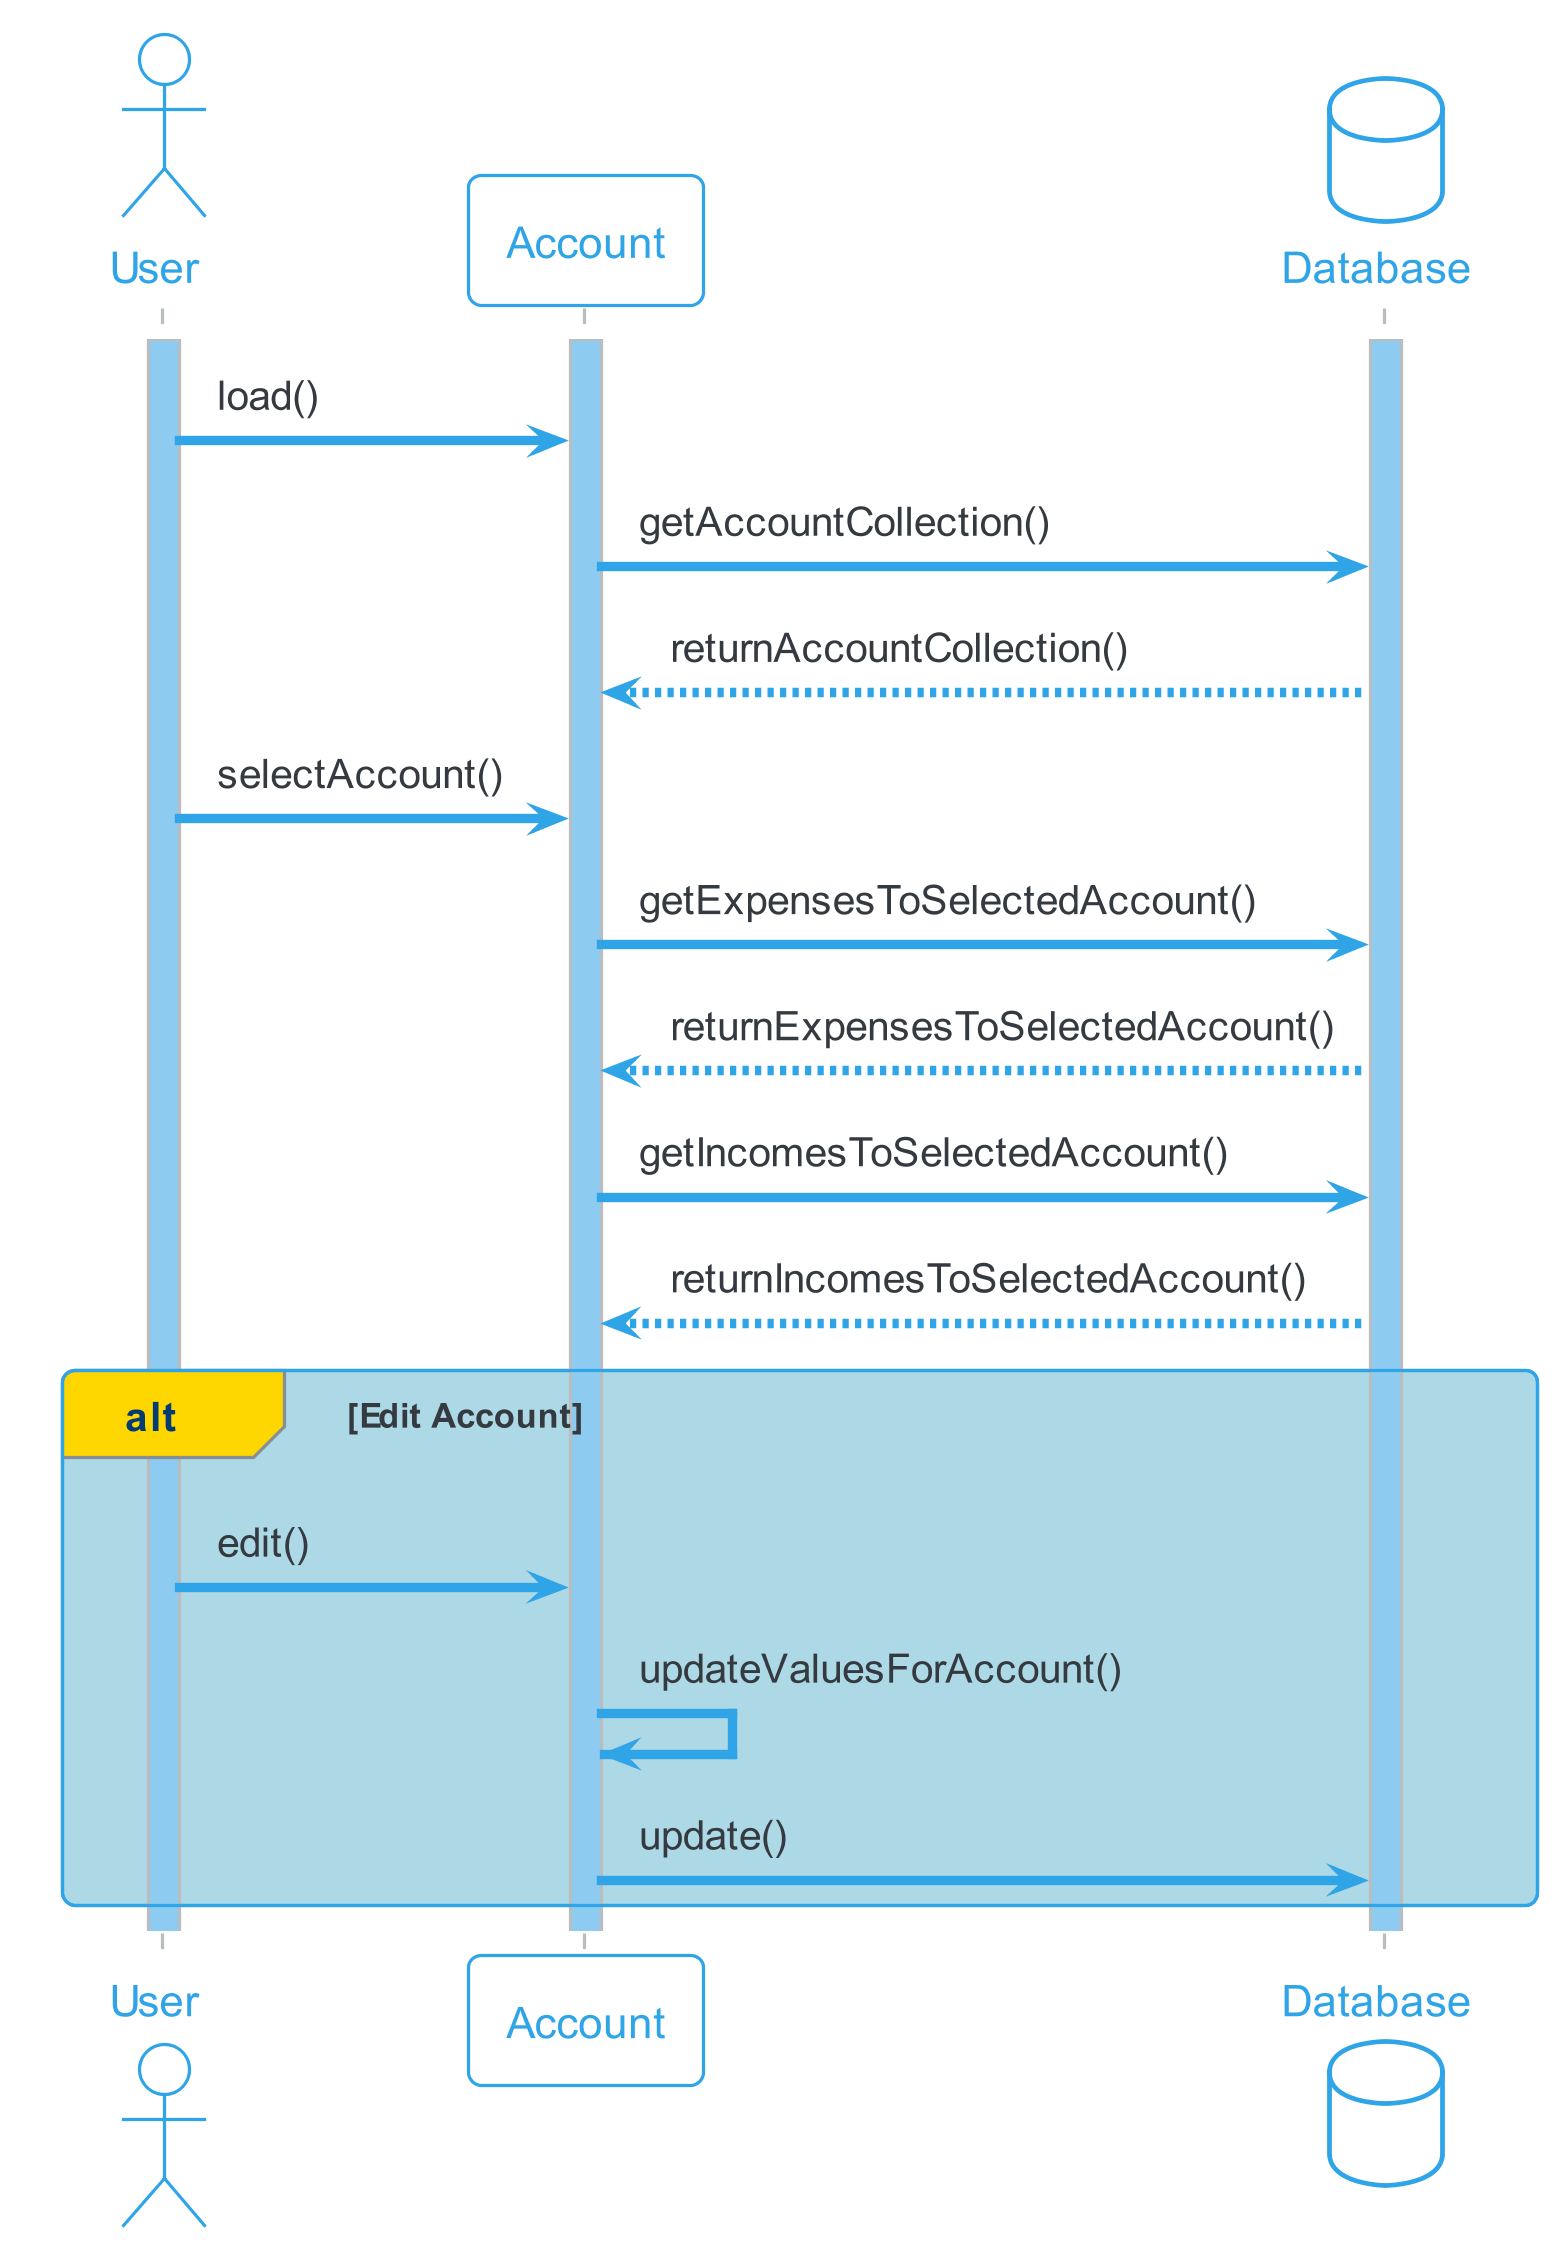

The diagram above was rendered by PlantUML. Its source (embedded in the PNG):
@startuml KontoAnsehenBearbeiten
!theme cerulean-outline

skinparam sequence {
LifeLineBackgroundColor #8ECBF1
ParticipantPadding 2
}
skinparam dpi 300

actor User as user
activate user
participant Account as acc
database Database as db
activate db
activate acc
user -> acc : load()
acc -> db : getAccountCollection()
db --> acc : returnAccountCollection()
user -> acc : selectAccount()
acc -> db : getExpensesToSelectedAccount()
db --> acc : returnExpensesToSelectedAccount()
acc -> db : getIncomesToSelectedAccount()
db --> acc : returnIncomesToSelectedAccount()
alt#Gold #LightBlue Edit Account
user -> acc : edit()
acc ->acc : updateValuesForAccount()  
acc ->db : update()
end

@enduml